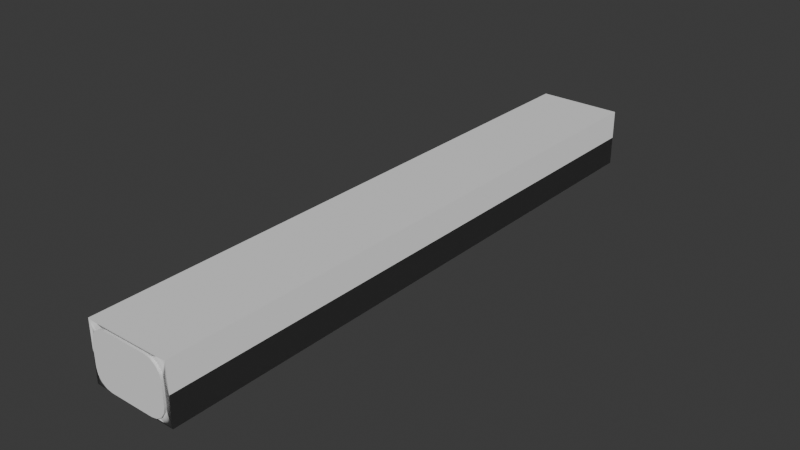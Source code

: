 # Source: hallwaySection_long.blend  (saved by Blender 4.0.36; exported with 4.5.12 LTS)
import bpy
from mathutils import Matrix  # noqa: F401  (used for matrix-valued properties, if any)

bpy.ops.wm.read_factory_settings(use_empty=True)
scene = bpy.context.scene
scene.name = 'Scene'

# ---- collections
col_collection = bpy.data.collections.new('Collection'); scene.collection.children.link(col_collection)

# ---- node groups
ng_auto_smooth = bpy.data.node_groups.new('Auto Smooth', 'GeometryNodeTree')
_s = ng_auto_smooth.interface.new_socket(name='Geometry', in_out='OUTPUT', socket_type='NodeSocketGeometry')
_s = ng_auto_smooth.interface.new_socket(name='Geometry', in_out='INPUT', socket_type='NodeSocketGeometry')
_s = ng_auto_smooth.interface.new_socket(name='Angle', in_out='INPUT', socket_type='NodeSocketFloat')
_s.subtype = 'ANGLE'
_s.min_value = 0.0
_s.max_value = 3.142
ng_auto_smooth.is_modifier = True
_N = ng_auto_smooth.nodes; _L = ng_auto_smooth.links
n0 = _N.new('NodeGroupOutput'); n0.name = 'Group Output'; n0.location = (480, -100)
n1 = _N.new('NodeGroupInput'); n1.name = 'Group Input'; n1.location = (-420, -300)
n2 = _N.new('NodeGroupInput'); n2.name = 'Group Input.001'; n2.location = (-60, -100)
n3 = _N.new('GeometryNodeSetShadeSmooth'); n3.name = 'Set Shade Smooth'; n3.location = (120, -100)
n3.domain = 'EDGE'
n4 = _N.new('GeometryNodeSetShadeSmooth'); n4.name = 'Set Shade Smooth.001'; n4.location = (300, -100)
n5 = _N.new('GeometryNodeInputMeshEdgeAngle'); n5.name = 'Edge Angle'; n5.location = (-420, -220)
n6 = _N.new('GeometryNodeInputEdgeSmooth'); n6.name = 'Is Edge Smooth'; n6.location = (-60, -160)
n7 = _N.new('GeometryNodeInputShadeSmooth'); n7.name = 'Is Face Smooth'; n7.location = (-240, -340)
n8 = _N.new('FunctionNodeBooleanMath'); n8.name = 'Boolean Math'; n8.location = (-60, -220)
n9 = _N.new('FunctionNodeCompare'); n9.name = 'Compare'; n9.location = (-240, -180)
n9.operation = 'LESS_EQUAL'
_L.new(n5.outputs[0], n9.inputs[0])
_L.new(n4.outputs[0], n0.inputs[0])
_L.new(n1.outputs[1], n9.inputs[1])
_L.new(n9.outputs[0], n8.inputs[0])
_L.new(n7.outputs[0], n8.inputs[1])
_L.new(n2.outputs[0], n3.inputs[0])
_L.new(n6.outputs[0], n3.inputs[1])
_L.new(n3.outputs[0], n4.inputs[0])
_L.new(n8.outputs[0], n3.inputs[2])
n0.is_active_output = True

# ---- world
world_world = bpy.data.worlds.new('World'); scene.world = world_world
world_world.use_nodes = True; world_world.node_tree.nodes.clear()
_N = world_world.node_tree.nodes; _L = world_world.node_tree.links
n0 = _N.new('ShaderNodeOutputWorld'); n0.name = 'World Output'; n0.location = (300, 300)
n1 = _N.new('ShaderNodeBackground'); n1.name = 'Background'; n1.location = (10, 300)
n1.inputs[0].default_value = (0.05088, 0.05088, 0.05088, 1.0)
_L.new(n1.outputs[0], n0.inputs[0])
n0.is_active_output = True
world_world.color = (0.05088, 0.05088, 0.05088)
world_world.use_sun_shadow = False
world_world.sun_shadow_jitter_overblur = 0.0

# ---- meshes
me_cube_002 = bpy.data.meshes.new('Cube.002')
me_cube_002.from_pydata([(-4.0, -4.0, 4.768e-07), (-4.0, -4.0, 2.7), (-4.0, -1.192e-07, 5.96e-07), (-4.0, 4.768e-07, 2.7), (-4.768e-07, -4.0, 1.192e-07), (-2.384e-07, -4.0, 2.7), (-2.34e-07, -4.662e-07, 3.147e-07), (5.96e-08, -1.788e-07, 2.7)], [], [(0, 1, 3, 2), (2, 3, 7, 6), (6, 7, 5, 4), (4, 5, 1, 0), (2, 6, 4, 0), (7, 3, 1, 5)])
_uv = me_cube_002.uv_layers.new(name='UVMap')
_uv.uv.foreach_set('vector', [0.375, 0.0, 0.625, 0.0, 0.625, 0.25, 0.375, 0.25, 0.375, 0.25, 0.625, 0.25, 0.625, 0.5, 0.375, 0.5, 0.375, 0.5, 0.625, 0.5, 0.625, 0.75, 0.375, 0.75, 0.375, 0.75, 0.625, 0.75, 0.625, 1.0, 0.375, 1.0, 0.125, 0.5, 0.375, 0.5, 0.375, 0.75, 0.125, 0.75, 0.625, 0.5, 0.875, 0.5, 0.875, 0.75, 0.625, 0.75])
me_cube_002.update()
me_cube = bpy.data.meshes.new('Cube')
me_cube.from_pydata([(-3.6, -4.0, 0.7548), (-2.845, -4.0, 8.337e-07), (-3.543, -4.0, 0.466), (-3.379, -4.0, 0.2211), (-3.134, -4.0, 0.05746), (-2.845, -4.0, 2.5), (-3.6, -4.0, 1.745), (-3.134, -4.0, 2.443), (-3.379, -4.0, 2.279), (-3.543, -4.0, 2.034), (-2.845, -6.665e-07, 4.949e-07), (-3.6, -8.705e-07, 0.7548), (-3.134, -7.335e-07, 0.05746), (-3.379, -7.958e-07, 0.2211), (-3.543, -8.439e-07, 0.466), (-3.6, -9.177e-07, 1.745), (-2.845, -7.537e-07, 2.5), (-3.543, -9.162e-07, 2.034), (-3.379, -8.846e-07, 2.279), (-3.134, -8.275e-07, 2.443), (-0.7548, -4.0, 3.149e-07), (1.053e-06, -4.0, 0.7548), (-0.466, -4.0, 0.05746), (-0.2211, -4.0, 0.2211), (-0.05745, -4.0, 0.466), (1.308e-06, -4.0, 1.745), (-0.7548, -4.0, 2.5), (-0.05745, -4.0, 2.034), (-0.2211, -4.0, 2.279), (-0.466, -4.0, 2.443), (8.512e-08, -2.334e-08, 0.7548), (-0.7548, -2.014e-07, 9.825e-08), (-0.05746, -3.999e-08, 0.466), (-0.2211, -7.967e-08, 0.2211), (-0.466, -1.363e-07, 0.05746), (-0.7548, -2e-07, 2.5), (1.89e-07, -1.01e-08, 1.745), (-0.466, -1.242e-07, 2.443), (-0.2211, -6.152e-08, 2.279), (-0.05746, -2.145e-08, 2.034)], [], [(20, 22, 23, 24, 21, 25, 27, 28, 29, 26, 5, 7, 8, 9, 6, 0, 2, 3, 4, 1), (30, 36, 25, 21), (35, 16, 5, 26), (0, 6, 15, 11), (10, 12, 13, 14, 11, 15, 17, 18, 19, 16, 35, 37, 38, 39, 36, 30, 32, 33, 34, 31), (10, 1, 4, 12), (12, 4, 3, 13), (13, 3, 2, 14), (14, 2, 0, 11), (5, 16, 19, 7), (7, 19, 18, 8), (8, 18, 17, 9), (9, 17, 15, 6), (20, 31, 34, 22), (22, 34, 33, 23), (23, 33, 32, 24), (24, 32, 30, 21), (35, 26, 29, 37), (37, 29, 28, 38), (38, 28, 27, 39), (39, 27, 25, 36), (10, 31, 20, 1)])
me_cube.polygons.foreach_set('use_smooth', [True] * 22)
_uv = me_cube.uv_layers.new(name='UVMap')
_uv.uv.foreach_set('vector', [0.375, 0.8024, 0.3807, 0.7824, 0.3971, 0.7654, 0.4216, 0.754, 0.4505, 0.75, 0.5495, 0.75, 0.5784, 0.754, 0.6029, 0.7654, 0.6193, 0.7824, 0.625, 0.8024, 0.625, 0.9476, 0.6193, 0.9676, 0.6029, 0.9846, 0.5784, 0.996, 0.5495, 1.0, 0.4505, 1.0, 0.4216, 0.996, 0.3971, 0.9846, 0.3807, 0.9676, 0.375, 0.9476, 0.4505, 0.5, 0.5495, 0.5, 0.5495, 0.75, 0.4505, 0.75, 0.6774, 0.5, 0.8226, 0.5, 0.8226, 0.75, 0.6774, 0.75, 0.4505, 0.0, 0.5495, 0.0, 0.5495, 0.25, 0.4505, 0.25, 0.375, 0.3024, 0.3807, 0.2824, 0.3971, 0.2654, 0.4216, 0.254, 0.4505, 0.25, 0.5495, 0.25, 0.5784, 0.254, 0.6029, 0.2654, 0.6193, 0.2824, 0.625, 0.3024, 0.625, 0.4476, 0.6193, 0.4676, 0.6029, 0.4846, 0.5784, 0.496, 0.5495, 0.5, 0.4505, 0.5, 0.4216, 0.496, 0.3971, 0.4846, 0.3807, 0.4676, 0.375, 0.4476, 0.1774, 0.5, 0.1774, 0.75, 0.1574, 0.75, 0.1574, 0.5, 0.1574, 0.5, 0.1574, 0.75, 0.125, 0.75, 0.125, 0.5, 0.375, 0.25, 0.375, 0.0, 0.4216, 0.0, 0.4216, 0.25, 0.4216, 0.25, 0.4216, 0.0, 0.4505, 0.0, 0.4505, 0.25, 0.8226, 0.75, 0.8226, 0.5, 0.8426, 0.5, 0.8426, 0.75, 0.8426, 0.75, 0.8426, 0.5, 0.875, 0.5, 0.875, 0.75, 0.625, 0.0, 0.625, 0.25, 0.5784, 0.25, 0.5784, 0.0, 0.5784, 0.0, 0.5784, 0.25, 0.5495, 0.25, 0.5495, 0.0, 0.3226, 0.75, 0.3226, 0.5, 0.3426, 0.5, 0.3426, 0.75, 0.3426, 0.75, 0.3426, 0.5, 0.375, 0.5, 0.375, 0.75, 0.375, 0.75, 0.375, 0.5, 0.4216, 0.5, 0.4216, 0.75, 0.4216, 0.75, 0.4216, 0.5, 0.4505, 0.5, 0.4505, 0.75, 0.6774, 0.5, 0.6774, 0.75, 0.6574, 0.75, 0.6574, 0.5, 0.6574, 0.5, 0.6574, 0.75, 0.625, 0.75, 0.625, 0.5, 0.625, 0.5, 0.625, 0.75, 0.5784, 0.75, 0.5784, 0.5, 0.5784, 0.5, 0.5784, 0.75, 0.5495, 0.75, 0.5495, 0.5, 0.1774, 0.5, 0.3226, 0.5, 0.3226, 0.75, 0.1774, 0.75])
me_cube.update()

# ---- objects
ob_hallwaysection_long = bpy.data.objects.new('hallwaySection_long', me_cube_002)
ob_cube = bpy.data.objects.new('Cube', me_cube)

# ---- transforms, parenting, visibility, modifiers, constraints
ob_hallwaysection_long.location = (0.0, 0.0, 0.0)
ob_hallwaysection_long.scale = (1.0, 7.0, 1.0)
_m = ob_hallwaysection_long.modifiers.new('Boolean', 'BOOLEAN')
_m.object = ob_cube
_m = ob_hallwaysection_long.modifiers.new('WeightedNormal', 'WEIGHTED_NORMAL')
_m.weight = 100
ob_cube.location = (-0.2, 0.1, 0.1)
ob_cube.scale = (1.0, 7.05, 1.0)
_m = ob_cube.modifiers.new('Auto Smooth', 'NODES')
_m.node_group = ng_auto_smooth
_gi = [s.identifier for s in ng_auto_smooth.interface.items_tree if s.item_type == 'SOCKET' and s.in_out == 'INPUT']
_m[_gi[1]] = 1.257  # Angle

# ---- collection membership
col_collection.objects.link(ob_hallwaysection_long)
col_collection.objects.link(ob_cube)

# ---- scene / render settings (as saved in the file)
scene.frame_start = 1; scene.frame_end = 250; scene.frame_set(1)
scene.render.engine = 'BLENDER_EEVEE_NEXT'
scene.cycles.sampling_pattern = 'TABULATED_SOBOL'
bpy.context.view_layer.update()

# ---- added for rendering (the .blend has no active camera and no usable light): camera, sun
cam_auto = bpy.data.cameras.new('AutoCamera')
cam_auto.lens = 50.0
cam_auto.sensor_width = 36.0
cam_auto.clip_end = 1000.0
ob_auto_camera = bpy.data.objects.new('AutoCamera', cam_auto)
scene.collection.objects.link(ob_auto_camera)
ob_auto_camera.location = (24.4706, -45.7648, 22.5265)
ob_auto_camera.rotation_euler = (1.09748, -7.21219e-08, 0.694738)
scene.camera = ob_auto_camera
light_auto_sun = bpy.data.lights.new('AutoSun', 'SUN')
light_auto_sun.energy = 3.0
light_auto_sun.angle = 0.0523599
ob_auto_sun = bpy.data.objects.new('AutoSun', light_auto_sun)
scene.collection.objects.link(ob_auto_sun)
ob_auto_sun.rotation_euler = (0.872665, 0.174533, 0.523599)
bpy.context.view_layer.update()
